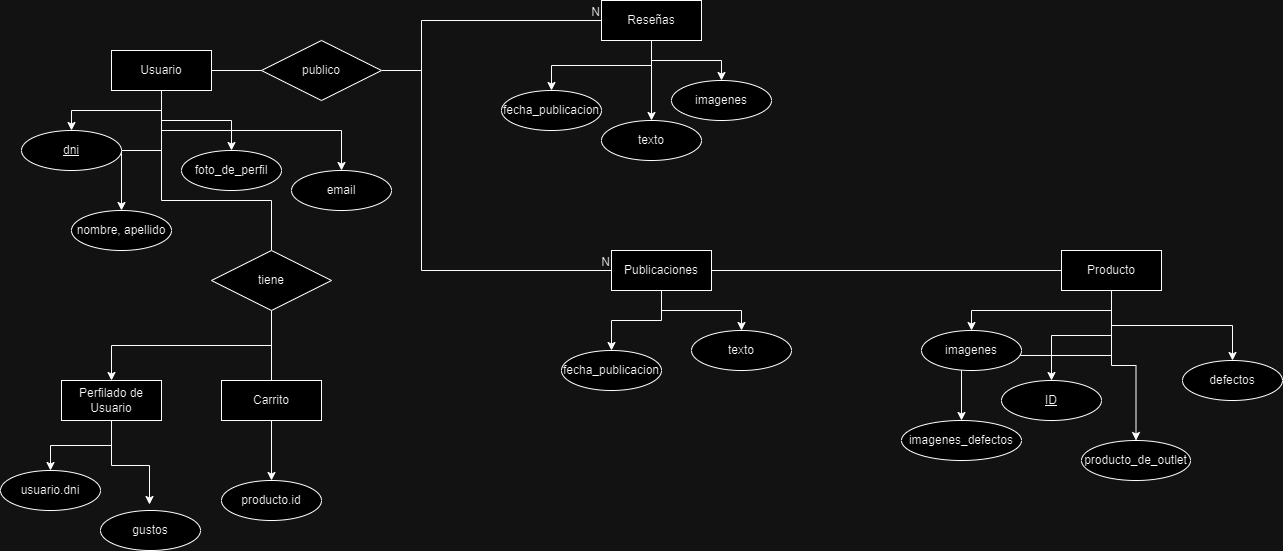

The diagram above was exported from draw.io. Its source (the exported page's mxGraphModel, read from the mxfile embedded in the PNG):
<mxGraphModel dx="880" dy="421" grid="1" gridSize="10" guides="1" tooltips="1" connect="1" arrows="1" fold="1" page="1" pageScale="1" pageWidth="827" pageHeight="1169" math="0" shadow="0">
  <root>
    <mxCell id="0" />
    <mxCell id="1" parent="0" />
    <mxCell id="by8TXzAqcwpX19WCeUuv-8" style="edgeStyle=orthogonalEdgeStyle;rounded=0;orthogonalLoop=1;jettySize=auto;html=1;exitX=0.5;exitY=1;exitDx=0;exitDy=0;entryX=0.5;entryY=0;entryDx=0;entryDy=0;" parent="1" source="by8TXzAqcwpX19WCeUuv-6" target="by8TXzAqcwpX19WCeUuv-7" edge="1">
      <mxGeometry relative="1" as="geometry" />
    </mxCell>
    <mxCell id="by8TXzAqcwpX19WCeUuv-10" style="edgeStyle=orthogonalEdgeStyle;rounded=0;orthogonalLoop=1;jettySize=auto;html=1;exitX=0.5;exitY=1;exitDx=0;exitDy=0;entryX=0.5;entryY=0;entryDx=0;entryDy=0;" parent="1" source="by8TXzAqcwpX19WCeUuv-6" target="by8TXzAqcwpX19WCeUuv-9" edge="1">
      <mxGeometry relative="1" as="geometry" />
    </mxCell>
    <mxCell id="by8TXzAqcwpX19WCeUuv-13" style="edgeStyle=orthogonalEdgeStyle;rounded=0;orthogonalLoop=1;jettySize=auto;html=1;exitX=0.5;exitY=1;exitDx=0;exitDy=0;entryX=0.5;entryY=0;entryDx=0;entryDy=0;" parent="1" source="by8TXzAqcwpX19WCeUuv-6" target="by8TXzAqcwpX19WCeUuv-12" edge="1">
      <mxGeometry relative="1" as="geometry" />
    </mxCell>
    <mxCell id="rEIy9UcR2FgRsKae43uC-4" style="edgeStyle=orthogonalEdgeStyle;rounded=0;orthogonalLoop=1;jettySize=auto;html=1;exitX=0.5;exitY=1;exitDx=0;exitDy=0;entryX=0.5;entryY=0;entryDx=0;entryDy=0;endArrow=none;endFill=0;" parent="1" source="by8TXzAqcwpX19WCeUuv-6" target="rEIy9UcR2FgRsKae43uC-3" edge="1">
      <mxGeometry relative="1" as="geometry">
        <Array as="points">
          <mxPoint x="170" y="230" />
          <mxPoint x="280" y="230" />
        </Array>
      </mxGeometry>
    </mxCell>
    <mxCell id="_MVfTmFHp4s1nRkX72ZF-2" style="edgeStyle=orthogonalEdgeStyle;rounded=0;orthogonalLoop=1;jettySize=auto;html=1;exitX=0.5;exitY=1;exitDx=0;exitDy=0;entryX=0.5;entryY=0;entryDx=0;entryDy=0;" edge="1" parent="1" source="by8TXzAqcwpX19WCeUuv-6" target="_MVfTmFHp4s1nRkX72ZF-1">
      <mxGeometry relative="1" as="geometry" />
    </mxCell>
    <mxCell id="by8TXzAqcwpX19WCeUuv-6" value="Usuario" style="whiteSpace=wrap;html=1;align=center;" parent="1" vertex="1">
      <mxGeometry x="120" y="80" width="100" height="40" as="geometry" />
    </mxCell>
    <mxCell id="by8TXzAqcwpX19WCeUuv-7" value="dni" style="ellipse;whiteSpace=wrap;html=1;align=center;fontStyle=4;" parent="1" vertex="1">
      <mxGeometry x="30" y="160" width="100" height="40" as="geometry" />
    </mxCell>
    <mxCell id="by8TXzAqcwpX19WCeUuv-9" value="nombre, apellido" style="ellipse;whiteSpace=wrap;html=1;align=center;" parent="1" vertex="1">
      <mxGeometry x="80" y="240" width="100" height="40" as="geometry" />
    </mxCell>
    <mxCell id="by8TXzAqcwpX19WCeUuv-12" value="foto_de_perfil" style="ellipse;whiteSpace=wrap;html=1;align=center;" parent="1" vertex="1">
      <mxGeometry x="190" y="180" width="100" height="40" as="geometry" />
    </mxCell>
    <mxCell id="by8TXzAqcwpX19WCeUuv-49" style="edgeStyle=orthogonalEdgeStyle;rounded=0;orthogonalLoop=1;jettySize=auto;html=1;exitX=1;exitY=0.5;exitDx=0;exitDy=0;entryX=0;entryY=0.5;entryDx=0;entryDy=0;endArrow=none;endFill=0;" parent="1" target="by8TXzAqcwpX19WCeUuv-44" edge="1">
      <mxGeometry relative="1" as="geometry">
        <mxPoint x="400" y="100.00000000000011" as="sourcePoint" />
        <Array as="points">
          <mxPoint x="430" y="100" />
          <mxPoint x="430" y="300" />
        </Array>
      </mxGeometry>
    </mxCell>
    <mxCell id="by8TXzAqcwpX19WCeUuv-17" value="" style="endArrow=none;html=1;rounded=0;exitX=1;exitY=0.5;exitDx=0;exitDy=0;entryX=0;entryY=0.5;entryDx=0;entryDy=0;" parent="1" source="by8TXzAqcwpX19WCeUuv-6" target="by8TXzAqcwpX19WCeUuv-79" edge="1">
      <mxGeometry relative="1" as="geometry">
        <mxPoint x="220" y="100" as="sourcePoint" />
        <mxPoint x="260" y="100.00000000000011" as="targetPoint" />
      </mxGeometry>
    </mxCell>
    <mxCell id="by8TXzAqcwpX19WCeUuv-18" value="" style="endArrow=none;html=1;rounded=0;exitX=1;exitY=0.5;exitDx=0;exitDy=0;entryX=0;entryY=0.5;entryDx=0;entryDy=0;" parent="1" source="by8TXzAqcwpX19WCeUuv-79" target="by8TXzAqcwpX19WCeUuv-20" edge="1">
      <mxGeometry relative="1" as="geometry">
        <mxPoint x="400" y="100.00000000000011" as="sourcePoint" />
        <mxPoint x="440" y="100" as="targetPoint" />
        <Array as="points">
          <mxPoint x="430" y="100" />
          <mxPoint x="430" y="50" />
        </Array>
      </mxGeometry>
    </mxCell>
    <mxCell id="by8TXzAqcwpX19WCeUuv-19" value="N" style="resizable=0;html=1;whiteSpace=wrap;align=right;verticalAlign=bottom;" parent="by8TXzAqcwpX19WCeUuv-18" connectable="0" vertex="1">
      <mxGeometry x="1" relative="1" as="geometry" />
    </mxCell>
    <mxCell id="by8TXzAqcwpX19WCeUuv-24" style="edgeStyle=orthogonalEdgeStyle;rounded=0;orthogonalLoop=1;jettySize=auto;html=1;exitX=0.5;exitY=1;exitDx=0;exitDy=0;entryX=0.5;entryY=0;entryDx=0;entryDy=0;" parent="1" source="by8TXzAqcwpX19WCeUuv-20" target="by8TXzAqcwpX19WCeUuv-23" edge="1">
      <mxGeometry relative="1" as="geometry" />
    </mxCell>
    <mxCell id="by8TXzAqcwpX19WCeUuv-26" style="edgeStyle=orthogonalEdgeStyle;rounded=0;orthogonalLoop=1;jettySize=auto;html=1;exitX=0.5;exitY=1;exitDx=0;exitDy=0;entryX=0.5;entryY=0;entryDx=0;entryDy=0;" parent="1" source="by8TXzAqcwpX19WCeUuv-20" target="by8TXzAqcwpX19WCeUuv-25" edge="1">
      <mxGeometry relative="1" as="geometry" />
    </mxCell>
    <mxCell id="by8TXzAqcwpX19WCeUuv-28" style="edgeStyle=orthogonalEdgeStyle;rounded=0;orthogonalLoop=1;jettySize=auto;html=1;exitX=0.5;exitY=1;exitDx=0;exitDy=0;entryX=0.5;entryY=0;entryDx=0;entryDy=0;" parent="1" source="by8TXzAqcwpX19WCeUuv-20" target="by8TXzAqcwpX19WCeUuv-27" edge="1">
      <mxGeometry relative="1" as="geometry" />
    </mxCell>
    <mxCell id="by8TXzAqcwpX19WCeUuv-20" value="Reseñas" style="whiteSpace=wrap;html=1;align=center;" parent="1" vertex="1">
      <mxGeometry x="610" y="30" width="100" height="40" as="geometry" />
    </mxCell>
    <mxCell id="by8TXzAqcwpX19WCeUuv-23" value="fecha_publicacion" style="ellipse;whiteSpace=wrap;html=1;align=center;" parent="1" vertex="1">
      <mxGeometry x="510" y="120" width="100" height="40" as="geometry" />
    </mxCell>
    <mxCell id="by8TXzAqcwpX19WCeUuv-25" value="texto" style="ellipse;whiteSpace=wrap;html=1;align=center;" parent="1" vertex="1">
      <mxGeometry x="610" y="150" width="100" height="40" as="geometry" />
    </mxCell>
    <mxCell id="by8TXzAqcwpX19WCeUuv-27" value="imagenes" style="ellipse;whiteSpace=wrap;html=1;align=center;" parent="1" vertex="1">
      <mxGeometry x="680" y="110" width="100" height="40" as="geometry" />
    </mxCell>
    <mxCell id="by8TXzAqcwpX19WCeUuv-39" value="N" style="resizable=0;html=1;whiteSpace=wrap;align=right;verticalAlign=bottom;" parent="1" connectable="0" vertex="1">
      <mxGeometry x="620" y="300" as="geometry" />
    </mxCell>
    <mxCell id="by8TXzAqcwpX19WCeUuv-41" style="edgeStyle=orthogonalEdgeStyle;rounded=0;orthogonalLoop=1;jettySize=auto;html=1;exitX=0.5;exitY=1;exitDx=0;exitDy=0;entryX=0.5;entryY=0;entryDx=0;entryDy=0;" parent="1" source="by8TXzAqcwpX19WCeUuv-44" target="by8TXzAqcwpX19WCeUuv-46" edge="1">
      <mxGeometry relative="1" as="geometry" />
    </mxCell>
    <mxCell id="by8TXzAqcwpX19WCeUuv-42" style="edgeStyle=orthogonalEdgeStyle;rounded=0;orthogonalLoop=1;jettySize=auto;html=1;exitX=0.5;exitY=1;exitDx=0;exitDy=0;entryX=0.5;entryY=0;entryDx=0;entryDy=0;" parent="1" source="by8TXzAqcwpX19WCeUuv-44" target="by8TXzAqcwpX19WCeUuv-47" edge="1">
      <mxGeometry relative="1" as="geometry" />
    </mxCell>
    <mxCell id="by8TXzAqcwpX19WCeUuv-44" value="Publicaciones" style="whiteSpace=wrap;html=1;align=center;" parent="1" vertex="1">
      <mxGeometry x="620" y="280" width="100" height="40" as="geometry" />
    </mxCell>
    <mxCell id="by8TXzAqcwpX19WCeUuv-46" value="fecha_publicacion" style="ellipse;whiteSpace=wrap;html=1;align=center;" parent="1" vertex="1">
      <mxGeometry x="570" y="380" width="100" height="40" as="geometry" />
    </mxCell>
    <mxCell id="by8TXzAqcwpX19WCeUuv-47" value="texto" style="ellipse;whiteSpace=wrap;html=1;align=center;" parent="1" vertex="1">
      <mxGeometry x="700" y="360" width="100" height="40" as="geometry" />
    </mxCell>
    <mxCell id="by8TXzAqcwpX19WCeUuv-55" style="edgeStyle=orthogonalEdgeStyle;rounded=0;orthogonalLoop=1;jettySize=auto;html=1;exitX=0.5;exitY=1;exitDx=0;exitDy=0;entryX=0.5;entryY=0;entryDx=0;entryDy=0;endArrow=classic;endFill=1;" parent="1" source="by8TXzAqcwpX19WCeUuv-52" target="by8TXzAqcwpX19WCeUuv-54" edge="1">
      <mxGeometry relative="1" as="geometry" />
    </mxCell>
    <mxCell id="by8TXzAqcwpX19WCeUuv-65" style="edgeStyle=orthogonalEdgeStyle;rounded=0;orthogonalLoop=1;jettySize=auto;html=1;exitX=0.5;exitY=1;exitDx=0;exitDy=0;entryX=0.5;entryY=0;entryDx=0;entryDy=0;" parent="1" source="by8TXzAqcwpX19WCeUuv-52" target="by8TXzAqcwpX19WCeUuv-63" edge="1">
      <mxGeometry relative="1" as="geometry" />
    </mxCell>
    <mxCell id="by8TXzAqcwpX19WCeUuv-68" style="edgeStyle=orthogonalEdgeStyle;rounded=0;orthogonalLoop=1;jettySize=auto;html=1;exitX=0.5;exitY=1;exitDx=0;exitDy=0;" parent="1" source="by8TXzAqcwpX19WCeUuv-52" target="by8TXzAqcwpX19WCeUuv-67" edge="1">
      <mxGeometry relative="1" as="geometry" />
    </mxCell>
    <mxCell id="by8TXzAqcwpX19WCeUuv-70" style="edgeStyle=orthogonalEdgeStyle;rounded=0;orthogonalLoop=1;jettySize=auto;html=1;exitX=0.5;exitY=1;exitDx=0;exitDy=0;entryX=0.5;entryY=0;entryDx=0;entryDy=0;" parent="1" source="by8TXzAqcwpX19WCeUuv-52" target="by8TXzAqcwpX19WCeUuv-69" edge="1">
      <mxGeometry relative="1" as="geometry" />
    </mxCell>
    <mxCell id="by8TXzAqcwpX19WCeUuv-74" style="edgeStyle=orthogonalEdgeStyle;rounded=0;orthogonalLoop=1;jettySize=auto;html=1;exitX=0.5;exitY=1;exitDx=0;exitDy=0;entryX=0.5;entryY=0;entryDx=0;entryDy=0;" parent="1" source="by8TXzAqcwpX19WCeUuv-52" target="by8TXzAqcwpX19WCeUuv-72" edge="1">
      <mxGeometry relative="1" as="geometry" />
    </mxCell>
    <mxCell id="by8TXzAqcwpX19WCeUuv-52" value="Producto" style="whiteSpace=wrap;html=1;align=center;" parent="1" vertex="1">
      <mxGeometry x="1070" y="280" width="100" height="40" as="geometry" />
    </mxCell>
    <mxCell id="by8TXzAqcwpX19WCeUuv-54" value="&lt;u&gt;ID&lt;/u&gt;" style="ellipse;whiteSpace=wrap;html=1;align=center;" parent="1" vertex="1">
      <mxGeometry x="1010" y="410" width="100" height="40" as="geometry" />
    </mxCell>
    <mxCell id="by8TXzAqcwpX19WCeUuv-61" value="" style="endArrow=none;html=1;rounded=0;exitX=1;exitY=0.5;exitDx=0;exitDy=0;entryX=0;entryY=0.5;entryDx=0;entryDy=0;" parent="1" source="by8TXzAqcwpX19WCeUuv-44" target="by8TXzAqcwpX19WCeUuv-52" edge="1">
      <mxGeometry relative="1" as="geometry">
        <mxPoint x="730" y="300" as="sourcePoint" />
        <mxPoint x="880" y="300" as="targetPoint" />
      </mxGeometry>
    </mxCell>
    <mxCell id="by8TXzAqcwpX19WCeUuv-63" value="imagenes" style="ellipse;whiteSpace=wrap;html=1;align=center;" parent="1" vertex="1">
      <mxGeometry x="930" y="360" width="100" height="40" as="geometry" />
    </mxCell>
    <mxCell id="by8TXzAqcwpX19WCeUuv-67" value="producto_de_outlet" style="ellipse;whiteSpace=wrap;html=1;align=center;" parent="1" vertex="1">
      <mxGeometry x="1090" y="470" width="109" height="40" as="geometry" />
    </mxCell>
    <mxCell id="by8TXzAqcwpX19WCeUuv-69" value="defectos" style="ellipse;whiteSpace=wrap;html=1;align=center;" parent="1" vertex="1">
      <mxGeometry x="1191" y="390" width="100" height="40" as="geometry" />
    </mxCell>
    <mxCell id="by8TXzAqcwpX19WCeUuv-72" value="imagenes_defectos" style="ellipse;whiteSpace=wrap;html=1;align=center;" parent="1" vertex="1">
      <mxGeometry x="910" y="450" width="120" height="40" as="geometry" />
    </mxCell>
    <mxCell id="by8TXzAqcwpX19WCeUuv-79" value="publico" style="shape=rhombus;perimeter=rhombusPerimeter;whiteSpace=wrap;html=1;align=center;" parent="1" vertex="1">
      <mxGeometry x="270" y="70" width="120" height="60" as="geometry" />
    </mxCell>
    <mxCell id="rEIy9UcR2FgRsKae43uC-7" style="edgeStyle=orthogonalEdgeStyle;rounded=0;orthogonalLoop=1;jettySize=auto;html=1;exitX=0.5;exitY=1;exitDx=0;exitDy=0;entryX=0.5;entryY=0;entryDx=0;entryDy=0;" parent="1" source="rEIy9UcR2FgRsKae43uC-2" target="rEIy9UcR2FgRsKae43uC-6" edge="1">
      <mxGeometry relative="1" as="geometry" />
    </mxCell>
    <mxCell id="rEIy9UcR2FgRsKae43uC-2" value="Carrito" style="whiteSpace=wrap;html=1;align=center;" parent="1" vertex="1">
      <mxGeometry x="230" y="410" width="100" height="40" as="geometry" />
    </mxCell>
    <mxCell id="rEIy9UcR2FgRsKae43uC-5" style="edgeStyle=orthogonalEdgeStyle;rounded=0;orthogonalLoop=1;jettySize=auto;html=1;exitX=0.5;exitY=1;exitDx=0;exitDy=0;entryX=0.5;entryY=0;entryDx=0;entryDy=0;endArrow=none;endFill=0;" parent="1" source="rEIy9UcR2FgRsKae43uC-3" target="rEIy9UcR2FgRsKae43uC-2" edge="1">
      <mxGeometry relative="1" as="geometry" />
    </mxCell>
    <mxCell id="rEIy9UcR2FgRsKae43uC-9" style="edgeStyle=orthogonalEdgeStyle;rounded=0;orthogonalLoop=1;jettySize=auto;html=1;exitX=0.5;exitY=1;exitDx=0;exitDy=0;entryX=0.5;entryY=0;entryDx=0;entryDy=0;" parent="1" source="rEIy9UcR2FgRsKae43uC-3" target="rEIy9UcR2FgRsKae43uC-8" edge="1">
      <mxGeometry relative="1" as="geometry" />
    </mxCell>
    <mxCell id="rEIy9UcR2FgRsKae43uC-3" value="tiene" style="shape=rhombus;perimeter=rhombusPerimeter;whiteSpace=wrap;html=1;align=center;" parent="1" vertex="1">
      <mxGeometry x="220" y="280" width="120" height="60" as="geometry" />
    </mxCell>
    <mxCell id="rEIy9UcR2FgRsKae43uC-6" value="producto.id" style="ellipse;whiteSpace=wrap;html=1;align=center;" parent="1" vertex="1">
      <mxGeometry x="230" y="510" width="100" height="40" as="geometry" />
    </mxCell>
    <mxCell id="rEIy9UcR2FgRsKae43uC-11" style="edgeStyle=orthogonalEdgeStyle;rounded=0;orthogonalLoop=1;jettySize=auto;html=1;exitX=0.5;exitY=1;exitDx=0;exitDy=0;entryX=0.5;entryY=0;entryDx=0;entryDy=0;" parent="1" source="rEIy9UcR2FgRsKae43uC-8" target="rEIy9UcR2FgRsKae43uC-10" edge="1">
      <mxGeometry relative="1" as="geometry" />
    </mxCell>
    <mxCell id="rEIy9UcR2FgRsKae43uC-13" style="edgeStyle=orthogonalEdgeStyle;rounded=0;orthogonalLoop=1;jettySize=auto;html=1;exitX=0.5;exitY=1;exitDx=0;exitDy=0;entryX=0.49;entryY=-0.15;entryDx=0;entryDy=0;entryPerimeter=0;" parent="1" source="rEIy9UcR2FgRsKae43uC-8" target="rEIy9UcR2FgRsKae43uC-12" edge="1">
      <mxGeometry relative="1" as="geometry" />
    </mxCell>
    <mxCell id="rEIy9UcR2FgRsKae43uC-8" value="Perfilado de Usuario" style="whiteSpace=wrap;html=1;align=center;" parent="1" vertex="1">
      <mxGeometry x="70" y="410" width="100" height="40" as="geometry" />
    </mxCell>
    <mxCell id="rEIy9UcR2FgRsKae43uC-10" value="usuario.dni" style="ellipse;whiteSpace=wrap;html=1;align=center;" parent="1" vertex="1">
      <mxGeometry x="9" y="500" width="100" height="40" as="geometry" />
    </mxCell>
    <mxCell id="rEIy9UcR2FgRsKae43uC-12" value="gustos" style="ellipse;whiteSpace=wrap;html=1;align=center;" parent="1" vertex="1">
      <mxGeometry x="109" y="540" width="100" height="40" as="geometry" />
    </mxCell>
    <mxCell id="_MVfTmFHp4s1nRkX72ZF-1" value="email" style="ellipse;whiteSpace=wrap;html=1;align=center;" vertex="1" parent="1">
      <mxGeometry x="300" y="200" width="100" height="40" as="geometry" />
    </mxCell>
  </root>
</mxGraphModel>